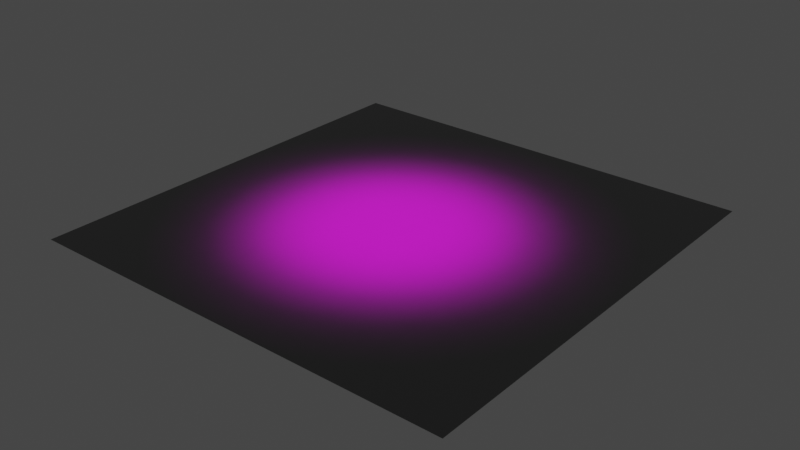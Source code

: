 # Source: part_circle-light-01.blend  (saved by Blender 3.4.6; exported with 4.5.12 LTS)
import bpy
from mathutils import Matrix  # noqa: F401  (used for matrix-valued properties, if any)

bpy.ops.wm.read_factory_settings(use_empty=True)
scene = bpy.context.scene
scene.name = 'Scene'

# ---- collections
col_collection = bpy.data.collections.new('Collection'); scene.collection.children.link(col_collection)

# ---- images (referenced by path relative to the original .blend; pixels are not part of the script)
import os
ASSET_DIR = os.environ.get("B2B_ASSET_DIR", "")  # directory of the original .blend (textures are referenced by path, not embedded)
HERE = os.path.dirname(os.path.abspath(__file__))  # packed textures are extracted next to this script under _unpacked/

def load_image(name, relpath, width, height, colorspace="sRGB"):
    """Load a texture the original file referenced (path relative to the .blend, or extracted next to this script)."""
    p = next((c for c in (os.path.join(HERE, relpath), os.path.join(ASSET_DIR, relpath)) if relpath and os.path.exists(c)), "")
    if p:
        img = bpy.data.images.load(p, check_existing=True)
        img.name = name
    else:  # same state as the original file: an image datablock whose file is absent (Cycles renders it pink)
        img = bpy.data.images.new(name, width, height)
        img.source = "FILE"
        img.filepath = "//" + (relpath or name)
    img.colorspace_settings.name = colorspace
    return img
img_image_0 = load_image('Image_0', '_unpacked/Image_0.96462e1a.png', 64, 64, 'sRGB')

# ---- materials (node trees are filled in below, after node groups)
mat_sphere_recolor = bpy.data.materials.new('sphere_recolor')
mat_sphere_recolor.use_backface_culling = True
mat_sphere_recolor.use_transparent_shadow = False

# ---- material node trees
mat_sphere_recolor.use_nodes = True; mat_sphere_recolor.node_tree.nodes.clear()
_N = mat_sphere_recolor.node_tree.nodes; _L = mat_sphere_recolor.node_tree.links
n0 = _N.new('ShaderNodeBsdfPrincipled'); n0.name = 'Principled BSDF'; n0.location = (10, 300)
n0.distribution = 'GGX'
n0.subsurface_method = 'RANDOM_WALK_SKIN'
n0.inputs[2].default_value = 1.0
n0.inputs[27].default_value = (0.0, 0.0, 0.0, 1.0)
n0.inputs[28].default_value = 1.0
n1 = _N.new('ShaderNodeOutputMaterial'); n1.name = 'Material Output'; n1.location = (320, 270)
n2 = _N.new('ShaderNodeTexImage'); n2.name = 'Image Texture'; n2.location = (-440, 210)
n2.label = 'BASE COLOR'
n2.image = img_image_0
_L.new(n0.outputs[0], n1.inputs[0])
_L.new(n2.outputs[0], n0.inputs[0])
_L.new(n2.outputs[1], n0.inputs[4])
n1.is_active_output = True

# ---- world
world_world = bpy.data.worlds.new('World'); scene.world = world_world
world_world.use_nodes = True; world_world.node_tree.nodes.clear()
_N = world_world.node_tree.nodes; _L = world_world.node_tree.links
n0 = _N.new('ShaderNodeOutputWorld'); n0.name = 'World Output'; n0.location = (300, 300)
n1 = _N.new('ShaderNodeBackground'); n1.name = 'Background'; n1.location = (10, 300)
n1.inputs[0].default_value = (0.05088, 0.05088, 0.05088, 1.0)
_L.new(n1.outputs[0], n0.inputs[0])
n0.is_active_output = True
world_world.color = (0.05088, 0.05088, 0.05088)
world_world.use_sun_shadow = False
world_world.sun_shadow_jitter_overblur = 0.0

# ---- meshes
me_rsrc_world_dynamic_pvp_control_point_part_circle_light_01_mesh = bpy.data.meshes.new('rsrc.world.dynamic.pvp.control_point.part_circle-light-01-Mesh[')
me_rsrc_world_dynamic_pvp_control_point_part_circle_light_01_mesh.from_pydata([(-0.5, 0.0, 0.5), (-0.5, 0.0, -0.5), (0.5, 0.0, 0.5), (0.5, 0.0, -0.5)], [], [(0, 1, 2), (3, 2, 1)])
_uv = me_rsrc_world_dynamic_pvp_control_point_part_circle_light_01_mesh.uv_layers.new(name='UVMap')
_uv.uv.foreach_set('vector', [0.0004997, 0.9995, 0.0004995, 0.0004997, 0.9995, 0.9995, 0.9995, 0.0004995, 0.9995, 0.9995, 0.0004995, 0.0004997])
me_rsrc_world_dynamic_pvp_control_point_part_circle_light_01_mesh.materials.append(mat_sphere_recolor)
me_rsrc_world_dynamic_pvp_control_point_part_circle_light_01_mesh.update()
me_rsrc_world_dynamic_pvp_control_point_part_circle_light_01_mesh.normals_split_custom_set([tuple(v) for v in zip(*[iter([0.0, -1.0, 0.0, 0.0, -1.0, 0.0, 0.0, -1.0, 0.0, 0.0, -1.0, 0.0, 0.0, -1.0, 0.0, 0.0, -1.0, 0.0])] * 3)])

# ---- objects
ob_control_point_part_circle_light_01_mesh_0 = bpy.data.objects.new('control_point.part_circle-light-01-Mesh[0]', me_rsrc_world_dynamic_pvp_control_point_part_circle_light_01_mesh)

# ---- transforms, parenting, visibility, modifiers, constraints
ob_control_point_part_circle_light_01_mesh_0.location = (0.0, 0.0, 0.0)
ob_control_point_part_circle_light_01_mesh_0.rotation_mode = 'QUATERNION'
ob_control_point_part_circle_light_01_mesh_0.rotation_quaternion = (0.7071, -0.7071, -1.57e-16, -9.358e-24)

# ---- collection membership
scene.collection.objects.link(ob_control_point_part_circle_light_01_mesh_0)

# ---- scene / render settings (as saved in the file)
scene.frame_start = 1; scene.frame_end = 250; scene.frame_set(1)
scene.render.engine = 'BLENDER_EEVEE_NEXT'
scene.cycles.sampling_pattern = 'TABULATED_SOBOL'
scene.cycles.use_light_tree = False
scene.view_settings.view_transform = 'Filmic'
bpy.context.view_layer.update()

# ---- added for rendering (the .blend has no active camera and no usable light): camera, sun
cam_auto = bpy.data.cameras.new('AutoCamera')
cam_auto.lens = 50.0
cam_auto.sensor_width = 36.0
cam_auto.clip_end = 1000.0
ob_auto_camera = bpy.data.objects.new('AutoCamera', cam_auto)
scene.collection.objects.link(ob_auto_camera)
ob_auto_camera.location = (1.30847, -1.57016, 1.04677)
ob_auto_camera.rotation_euler = (1.09748, -7.21219e-08, 0.694738)
scene.camera = ob_auto_camera
light_auto_sun = bpy.data.lights.new('AutoSun', 'SUN')
light_auto_sun.energy = 3.0
light_auto_sun.angle = 0.0523599
ob_auto_sun = bpy.data.objects.new('AutoSun', light_auto_sun)
scene.collection.objects.link(ob_auto_sun)
ob_auto_sun.rotation_euler = (0.872665, 0.174533, 0.523599)
bpy.context.view_layer.update()
